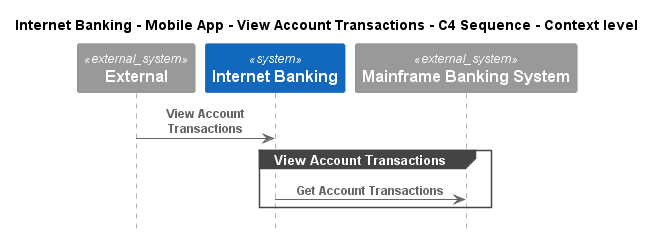

The diagram above was rendered by PlantUML. Its source (embedded in the PNG):
@startuml
!pragma layout smetana
!include ..\..\..\..\..\..\.c4s\C4_Sequence.puml

title Internet Banking - Mobile App - View Account Transactions - C4 Sequence - Context level

System_Ext(C4InterFlow.SoftwareSystems.ExternalSystem, "External", "")
System(BigBankPlc.SoftwareSystems.InternetBanking, "Internet Banking", "Provided Internet Banking services")
System_Ext(BigBankPlc.SoftwareSystems.MainframeBankingSystem, "Mainframe Banking System", "")

Rel(C4InterFlow.SoftwareSystems.ExternalSystem, BigBankPlc.SoftwareSystems.InternetBanking, "View Account Transactions")
group View Account Transactions
Rel(BigBankPlc.SoftwareSystems.InternetBanking, BigBankPlc.SoftwareSystems.MainframeBankingSystem, "Get Account Transactions")
end


@enduml